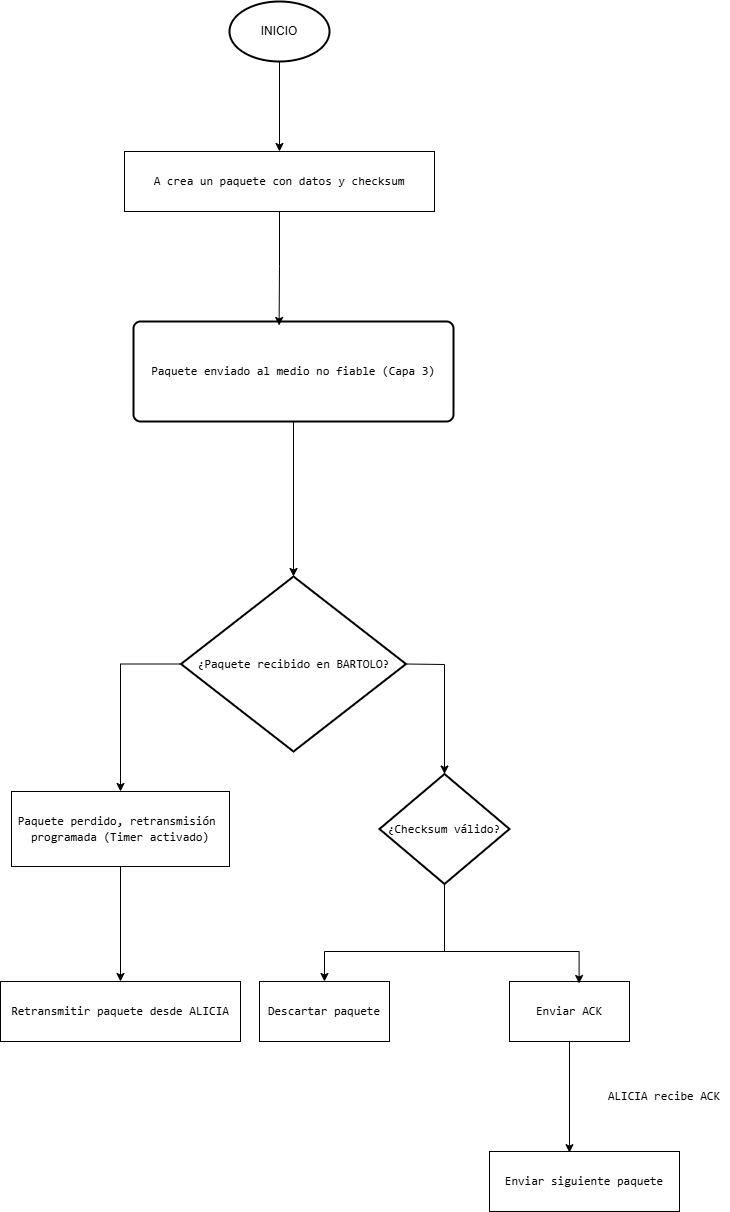

The diagram above was exported from draw.io. Its source (the exported page's mxGraphModel, read from the mxfile embedded in the PNG):
<mxGraphModel dx="1042" dy="565" grid="1" gridSize="10" guides="1" tooltips="1" connect="1" arrows="1" fold="1" page="1" pageScale="1" pageWidth="827" pageHeight="1169" math="0" shadow="0">
  <root>
    <mxCell id="0" />
    <mxCell id="1" parent="0" />
    <mxCell id="ClU6zvMWvTSgsTU9IKBA-13" style="edgeStyle=orthogonalEdgeStyle;rounded=0;orthogonalLoop=1;jettySize=auto;html=1;" edge="1" parent="1" source="ClU6zvMWvTSgsTU9IKBA-1" target="ClU6zvMWvTSgsTU9IKBA-2">
      <mxGeometry relative="1" as="geometry" />
    </mxCell>
    <mxCell id="ClU6zvMWvTSgsTU9IKBA-1" value="INICIO" style="strokeWidth=2;html=1;shape=mxgraph.flowchart.start_1;whiteSpace=wrap;" vertex="1" parent="1">
      <mxGeometry x="350" y="10" width="100" height="60" as="geometry" />
    </mxCell>
    <mxCell id="ClU6zvMWvTSgsTU9IKBA-2" value="&lt;pre&gt;A crea un paquete con datos y checksum&lt;/pre&gt;" style="rounded=0;whiteSpace=wrap;html=1;" vertex="1" parent="1">
      <mxGeometry x="245" y="160" width="310" height="60" as="geometry" />
    </mxCell>
    <mxCell id="ClU6zvMWvTSgsTU9IKBA-3" value="&lt;pre&gt;Paquete enviado al medio no fiable (Capa 3)&lt;/pre&gt;" style="rounded=1;whiteSpace=wrap;html=1;absoluteArcSize=1;arcSize=14;strokeWidth=2;" vertex="1" parent="1">
      <mxGeometry x="254" y="330" width="320" height="100" as="geometry" />
    </mxCell>
    <mxCell id="ClU6zvMWvTSgsTU9IKBA-4" value="&lt;pre&gt;¿Paquete recibido en BARTOLO?&lt;/pre&gt;" style="strokeWidth=2;html=1;shape=mxgraph.flowchart.decision;whiteSpace=wrap;" vertex="1" parent="1">
      <mxGeometry x="301.5" y="585" width="225" height="175" as="geometry" />
    </mxCell>
    <mxCell id="ClU6zvMWvTSgsTU9IKBA-5" style="edgeStyle=orthogonalEdgeStyle;rounded=0;orthogonalLoop=1;jettySize=auto;html=1;exitX=0;exitY=0.5;exitDx=0;exitDy=0;exitPerimeter=0;entryX=0.5;entryY=0;entryDx=0;entryDy=0;" edge="1" parent="1" source="ClU6zvMWvTSgsTU9IKBA-4" target="ClU6zvMWvTSgsTU9IKBA-24">
      <mxGeometry relative="1" as="geometry">
        <mxPoint x="240" y="970" as="targetPoint" />
        <mxPoint x="410" y="760" as="sourcePoint" />
        <Array as="points">
          <mxPoint x="241" y="673" />
        </Array>
      </mxGeometry>
    </mxCell>
    <mxCell id="ClU6zvMWvTSgsTU9IKBA-7" value="" style="endArrow=classic;html=1;rounded=0;entryX=0.5;entryY=0;entryDx=0;entryDy=0;entryPerimeter=0;exitX=1;exitY=0.5;exitDx=0;exitDy=0;exitPerimeter=0;" edge="1" parent="1" source="ClU6zvMWvTSgsTU9IKBA-4" target="ClU6zvMWvTSgsTU9IKBA-8">
      <mxGeometry width="50" height="50" relative="1" as="geometry">
        <mxPoint x="480" y="780" as="sourcePoint" />
        <mxPoint x="414" y="910" as="targetPoint" />
        <Array as="points">
          <mxPoint x="565" y="673" />
        </Array>
      </mxGeometry>
    </mxCell>
    <mxCell id="ClU6zvMWvTSgsTU9IKBA-8" value="&lt;pre&gt;¿Checksum válido?&lt;/pre&gt;" style="strokeWidth=2;html=1;shape=mxgraph.flowchart.decision;whiteSpace=wrap;" vertex="1" parent="1">
      <mxGeometry x="500" y="782.5" width="130" height="110" as="geometry" />
    </mxCell>
    <mxCell id="ClU6zvMWvTSgsTU9IKBA-9" style="edgeStyle=orthogonalEdgeStyle;rounded=0;orthogonalLoop=1;jettySize=auto;html=1;entryX=0.5;entryY=0;entryDx=0;entryDy=0;entryPerimeter=0;" edge="1" parent="1" source="ClU6zvMWvTSgsTU9IKBA-3" target="ClU6zvMWvTSgsTU9IKBA-4">
      <mxGeometry relative="1" as="geometry" />
    </mxCell>
    <mxCell id="ClU6zvMWvTSgsTU9IKBA-15" style="edgeStyle=orthogonalEdgeStyle;rounded=0;orthogonalLoop=1;jettySize=auto;html=1;entryX=0.455;entryY=0.04;entryDx=0;entryDy=0;entryPerimeter=0;" edge="1" parent="1" source="ClU6zvMWvTSgsTU9IKBA-2" target="ClU6zvMWvTSgsTU9IKBA-3">
      <mxGeometry relative="1" as="geometry" />
    </mxCell>
    <mxCell id="ClU6zvMWvTSgsTU9IKBA-16" value="&lt;pre&gt;Enviar ACK&lt;/pre&gt;" style="rounded=0;whiteSpace=wrap;html=1;" vertex="1" parent="1">
      <mxGeometry x="630" y="990" width="120" height="60" as="geometry" />
    </mxCell>
    <mxCell id="ClU6zvMWvTSgsTU9IKBA-17" value="&lt;pre&gt;Descartar paquete&lt;/pre&gt;" style="rounded=0;whiteSpace=wrap;html=1;" vertex="1" parent="1">
      <mxGeometry x="380" y="990" width="130" height="60" as="geometry" />
    </mxCell>
    <mxCell id="ClU6zvMWvTSgsTU9IKBA-18" style="edgeStyle=orthogonalEdgeStyle;rounded=0;orthogonalLoop=1;jettySize=auto;html=1;exitX=0.5;exitY=1;exitDx=0;exitDy=0;exitPerimeter=0;entryX=0.58;entryY=0.033;entryDx=0;entryDy=0;entryPerimeter=0;" edge="1" parent="1" source="ClU6zvMWvTSgsTU9IKBA-8" target="ClU6zvMWvTSgsTU9IKBA-16">
      <mxGeometry relative="1" as="geometry">
        <Array as="points">
          <mxPoint x="565" y="960" />
          <mxPoint x="700" y="960" />
        </Array>
      </mxGeometry>
    </mxCell>
    <mxCell id="ClU6zvMWvTSgsTU9IKBA-19" value="" style="endArrow=classic;html=1;rounded=0;exitX=0.5;exitY=1;exitDx=0;exitDy=0;exitPerimeter=0;entryX=0.5;entryY=0;entryDx=0;entryDy=0;" edge="1" parent="1" source="ClU6zvMWvTSgsTU9IKBA-8" target="ClU6zvMWvTSgsTU9IKBA-17">
      <mxGeometry width="50" height="50" relative="1" as="geometry">
        <mxPoint x="370" y="1150" as="sourcePoint" />
        <mxPoint x="420" y="1100" as="targetPoint" />
        <Array as="points">
          <mxPoint x="565" y="960" />
          <mxPoint x="445" y="960" />
        </Array>
      </mxGeometry>
    </mxCell>
    <mxCell id="ClU6zvMWvTSgsTU9IKBA-21" value="&lt;pre&gt;ALICIA recibe ACK&lt;/pre&gt;" style="text;html=1;align=center;verticalAlign=middle;whiteSpace=wrap;rounded=0;" vertex="1" parent="1">
      <mxGeometry x="720" y="1090" width="130" height="30" as="geometry" />
    </mxCell>
    <mxCell id="ClU6zvMWvTSgsTU9IKBA-22" value="&lt;pre&gt;Enviar siguiente paquete&lt;/pre&gt;" style="rounded=0;whiteSpace=wrap;html=1;" vertex="1" parent="1">
      <mxGeometry x="610" y="1160" width="190" height="60" as="geometry" />
    </mxCell>
    <mxCell id="ClU6zvMWvTSgsTU9IKBA-23" style="edgeStyle=orthogonalEdgeStyle;rounded=0;orthogonalLoop=1;jettySize=auto;html=1;entryX=0.421;entryY=0.02;entryDx=0;entryDy=0;entryPerimeter=0;" edge="1" parent="1" source="ClU6zvMWvTSgsTU9IKBA-16" target="ClU6zvMWvTSgsTU9IKBA-22">
      <mxGeometry relative="1" as="geometry" />
    </mxCell>
    <mxCell id="ClU6zvMWvTSgsTU9IKBA-26" style="edgeStyle=orthogonalEdgeStyle;rounded=0;orthogonalLoop=1;jettySize=auto;html=1;entryX=0.5;entryY=0;entryDx=0;entryDy=0;" edge="1" parent="1" source="ClU6zvMWvTSgsTU9IKBA-24" target="ClU6zvMWvTSgsTU9IKBA-25">
      <mxGeometry relative="1" as="geometry" />
    </mxCell>
    <mxCell id="ClU6zvMWvTSgsTU9IKBA-24" value="&lt;div style=&quot;line-height: 30%;&quot;&gt;&lt;pre&gt;Paquete perdido, retransmisión &lt;/pre&gt;&lt;pre&gt;programada (Timer activado)&lt;/pre&gt;&lt;/div&gt;" style="rounded=0;whiteSpace=wrap;html=1;" vertex="1" parent="1">
      <mxGeometry x="132" y="800" width="218" height="75" as="geometry" />
    </mxCell>
    <mxCell id="ClU6zvMWvTSgsTU9IKBA-25" value="&lt;pre&gt;Retransmitir paquete desde ALICIA&lt;/pre&gt;" style="rounded=0;whiteSpace=wrap;html=1;" vertex="1" parent="1">
      <mxGeometry x="121" y="990" width="240" height="60" as="geometry" />
    </mxCell>
  </root>
</mxGraphModel>